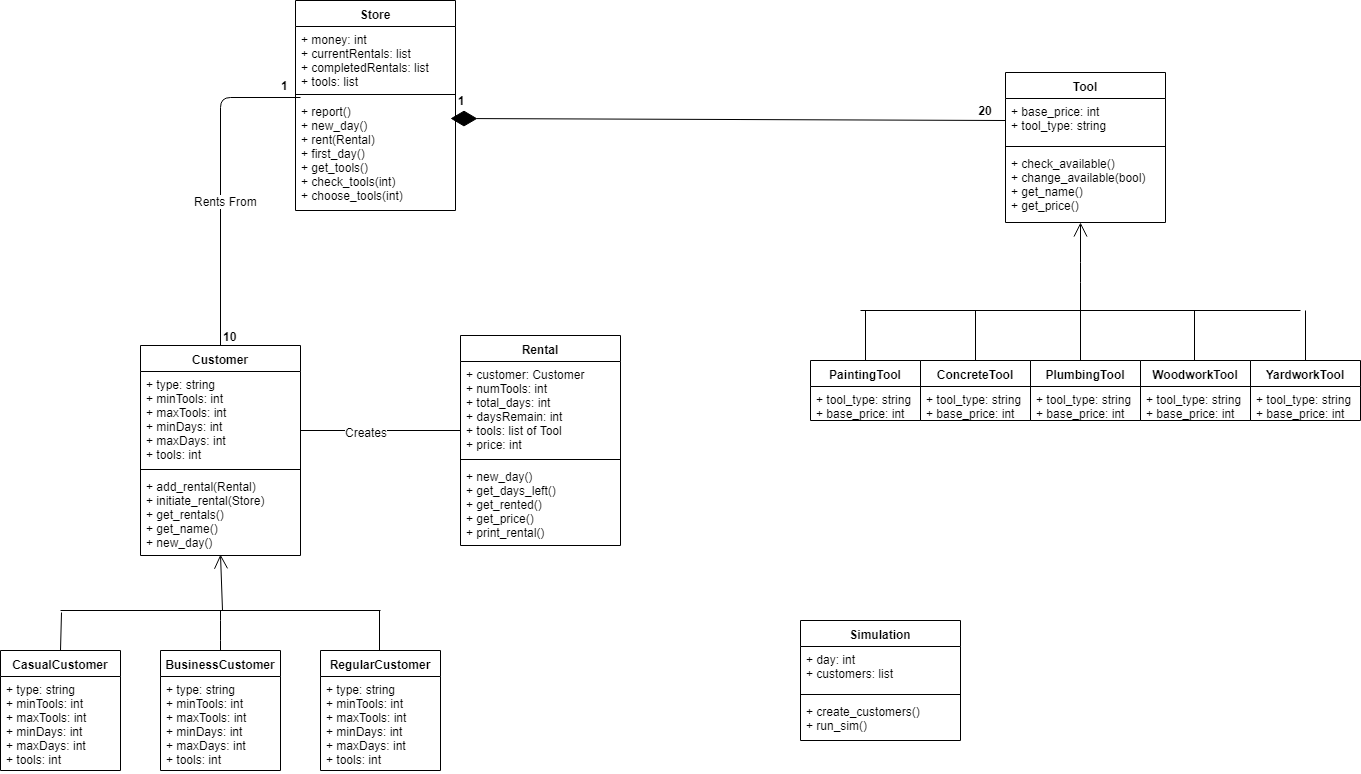

The diagram above was exported from draw.io. Its source (the exported page's mxGraphModel, read from the mxfile embedded in the PNG):
<mxGraphModel dx="2516" dy="778" grid="1" gridSize="10" guides="1" tooltips="1" connect="1" arrows="1" fold="1" page="1" pageScale="1" pageWidth="850" pageHeight="1100" math="0" shadow="0">
  <root>
    <mxCell id="0" />
    <mxCell id="1" parent="0" />
    <mxCell id="a0tPYhzTpzghZxX28WrC-1" value="Store" style="swimlane;fontStyle=1;align=center;verticalAlign=top;childLayout=stackLayout;horizontal=1;startSize=26;horizontalStack=0;resizeParent=1;resizeParentMax=0;resizeLast=0;collapsible=1;marginBottom=0;" parent="1" vertex="1">
      <mxGeometry x="185" y="110" width="160" height="210" as="geometry" />
    </mxCell>
    <mxCell id="a0tPYhzTpzghZxX28WrC-2" value="+ money: int &#10;+ currentRentals: list&#10;+ completedRentals: list&#10;+ tools: list &#10;" style="text;strokeColor=none;fillColor=none;align=left;verticalAlign=top;spacingLeft=4;spacingRight=4;overflow=hidden;rotatable=0;points=[[0,0.5],[1,0.5]];portConstraint=eastwest;" parent="a0tPYhzTpzghZxX28WrC-1" vertex="1">
      <mxGeometry y="26" width="160" height="64" as="geometry" />
    </mxCell>
    <mxCell id="a0tPYhzTpzghZxX28WrC-3" value="" style="line;strokeWidth=1;fillColor=none;align=left;verticalAlign=middle;spacingTop=-1;spacingLeft=3;spacingRight=3;rotatable=0;labelPosition=right;points=[];portConstraint=eastwest;" parent="a0tPYhzTpzghZxX28WrC-1" vertex="1">
      <mxGeometry y="90" width="160" height="8" as="geometry" />
    </mxCell>
    <mxCell id="a0tPYhzTpzghZxX28WrC-85" value="+ report()&#10;+ new_day()&#10;+ rent(Rental)&#10;+ first_day()&#10;+ get_tools()&#10;+ check_tools(int)&#10;+ choose_tools(int)&#10;&#10;" style="text;strokeColor=none;fillColor=none;align=left;verticalAlign=top;spacingLeft=4;spacingRight=4;overflow=hidden;rotatable=0;points=[[0,0.5],[1,0.5]];portConstraint=eastwest;" parent="a0tPYhzTpzghZxX28WrC-1" vertex="1">
      <mxGeometry y="98" width="160" height="112" as="geometry" />
    </mxCell>
    <mxCell id="a0tPYhzTpzghZxX28WrC-8" value="" style="endArrow=diamondThin;endFill=1;endSize=24;html=1;exitX=0;exitY=0.5;exitDx=0;exitDy=0;" parent="1" source="a0tPYhzTpzghZxX28WrC-14" edge="1">
      <mxGeometry width="160" relative="1" as="geometry">
        <mxPoint x="520" y="228" as="sourcePoint" />
        <mxPoint x="340" y="228" as="targetPoint" />
      </mxGeometry>
    </mxCell>
    <mxCell id="a0tPYhzTpzghZxX28WrC-11" value="&lt;b&gt;1&lt;/b&gt;" style="text;html=1;strokeColor=none;fillColor=none;align=center;verticalAlign=middle;whiteSpace=wrap;rounded=0;" parent="1" vertex="1">
      <mxGeometry x="330" y="200" width="40" height="20" as="geometry" />
    </mxCell>
    <mxCell id="a0tPYhzTpzghZxX28WrC-12" value="&lt;b&gt;20&lt;/b&gt;" style="text;html=1;strokeColor=none;fillColor=none;align=center;verticalAlign=middle;whiteSpace=wrap;rounded=0;" parent="1" vertex="1">
      <mxGeometry x="855" y="210" width="40" height="20" as="geometry" />
    </mxCell>
    <mxCell id="a0tPYhzTpzghZxX28WrC-13" value="Tool" style="swimlane;fontStyle=1;align=center;verticalAlign=top;childLayout=stackLayout;horizontal=1;startSize=26;horizontalStack=0;resizeParent=1;resizeParentMax=0;resizeLast=0;collapsible=1;marginBottom=0;" parent="1" vertex="1">
      <mxGeometry x="895" y="182" width="160" height="150" as="geometry" />
    </mxCell>
    <mxCell id="a0tPYhzTpzghZxX28WrC-14" value="+ base_price: int &#10;+ tool_type: string&#10;&#10;" style="text;strokeColor=none;fillColor=none;align=left;verticalAlign=top;spacingLeft=4;spacingRight=4;overflow=hidden;rotatable=0;points=[[0,0.5],[1,0.5]];portConstraint=eastwest;" parent="a0tPYhzTpzghZxX28WrC-13" vertex="1">
      <mxGeometry y="26" width="160" height="44" as="geometry" />
    </mxCell>
    <mxCell id="a0tPYhzTpzghZxX28WrC-15" value="" style="line;strokeWidth=1;fillColor=none;align=left;verticalAlign=middle;spacingTop=-1;spacingLeft=3;spacingRight=3;rotatable=0;labelPosition=right;points=[];portConstraint=eastwest;" parent="a0tPYhzTpzghZxX28WrC-13" vertex="1">
      <mxGeometry y="70" width="160" height="8" as="geometry" />
    </mxCell>
    <mxCell id="a0tPYhzTpzghZxX28WrC-16" value="+ check_available()&#10;+ change_available(bool)&#10;+ get_name()&#10;+ get_price()&#10;&#10;" style="text;strokeColor=none;fillColor=none;align=left;verticalAlign=top;spacingLeft=4;spacingRight=4;overflow=hidden;rotatable=0;points=[[0,0.5],[1,0.5]];portConstraint=eastwest;" parent="a0tPYhzTpzghZxX28WrC-13" vertex="1">
      <mxGeometry y="78" width="160" height="72" as="geometry" />
    </mxCell>
    <mxCell id="a0tPYhzTpzghZxX28WrC-17" value="ConcreteTool" style="swimlane;fontStyle=1;align=center;verticalAlign=top;childLayout=stackLayout;horizontal=1;startSize=26;horizontalStack=0;resizeParent=1;resizeParentMax=0;resizeLast=0;collapsible=1;marginBottom=0;" parent="1" vertex="1">
      <mxGeometry x="810" y="470" width="110" height="60" as="geometry" />
    </mxCell>
    <mxCell id="a0tPYhzTpzghZxX28WrC-18" value="+ tool_type: string&#10;+ base_price: int&#10;" style="text;strokeColor=none;fillColor=none;align=left;verticalAlign=top;spacingLeft=4;spacingRight=4;overflow=hidden;rotatable=0;points=[[0,0.5],[1,0.5]];portConstraint=eastwest;" parent="a0tPYhzTpzghZxX28WrC-17" vertex="1">
      <mxGeometry y="26" width="110" height="34" as="geometry" />
    </mxCell>
    <mxCell id="a0tPYhzTpzghZxX28WrC-33" value="PaintingTool" style="swimlane;fontStyle=1;align=center;verticalAlign=top;childLayout=stackLayout;horizontal=1;startSize=26;horizontalStack=0;resizeParent=1;resizeParentMax=0;resizeLast=0;collapsible=1;marginBottom=0;" parent="1" vertex="1">
      <mxGeometry x="700" y="470" width="110" height="60" as="geometry" />
    </mxCell>
    <mxCell id="a0tPYhzTpzghZxX28WrC-34" value="+ tool_type: string&#10;+ base_price: int&#10;" style="text;strokeColor=none;fillColor=none;align=left;verticalAlign=top;spacingLeft=4;spacingRight=4;overflow=hidden;rotatable=0;points=[[0,0.5],[1,0.5]];portConstraint=eastwest;" parent="a0tPYhzTpzghZxX28WrC-33" vertex="1">
      <mxGeometry y="26" width="110" height="34" as="geometry" />
    </mxCell>
    <mxCell id="a0tPYhzTpzghZxX28WrC-35" value="PlumbingTool" style="swimlane;fontStyle=1;align=center;verticalAlign=top;childLayout=stackLayout;horizontal=1;startSize=26;horizontalStack=0;resizeParent=1;resizeParentMax=0;resizeLast=0;collapsible=1;marginBottom=0;" parent="1" vertex="1">
      <mxGeometry x="920" y="470" width="110" height="60" as="geometry" />
    </mxCell>
    <mxCell id="a0tPYhzTpzghZxX28WrC-36" value="+ tool_type: string&#10;+ base_price: int&#10;" style="text;strokeColor=none;fillColor=none;align=left;verticalAlign=top;spacingLeft=4;spacingRight=4;overflow=hidden;rotatable=0;points=[[0,0.5],[1,0.5]];portConstraint=eastwest;" parent="a0tPYhzTpzghZxX28WrC-35" vertex="1">
      <mxGeometry y="26" width="110" height="34" as="geometry" />
    </mxCell>
    <mxCell id="a0tPYhzTpzghZxX28WrC-37" value="WoodworkTool" style="swimlane;fontStyle=1;align=center;verticalAlign=top;childLayout=stackLayout;horizontal=1;startSize=26;horizontalStack=0;resizeParent=1;resizeParentMax=0;resizeLast=0;collapsible=1;marginBottom=0;" parent="1" vertex="1">
      <mxGeometry x="1030" y="470" width="110" height="60" as="geometry" />
    </mxCell>
    <mxCell id="a0tPYhzTpzghZxX28WrC-38" value="+ tool_type: string&#10;+ base_price: int&#10;" style="text;strokeColor=none;fillColor=none;align=left;verticalAlign=top;spacingLeft=4;spacingRight=4;overflow=hidden;rotatable=0;points=[[0,0.5],[1,0.5]];portConstraint=eastwest;" parent="a0tPYhzTpzghZxX28WrC-37" vertex="1">
      <mxGeometry y="26" width="110" height="34" as="geometry" />
    </mxCell>
    <mxCell id="a0tPYhzTpzghZxX28WrC-39" value="YardworkTool" style="swimlane;fontStyle=1;align=center;verticalAlign=top;childLayout=stackLayout;horizontal=1;startSize=26;horizontalStack=0;resizeParent=1;resizeParentMax=0;resizeLast=0;collapsible=1;marginBottom=0;" parent="1" vertex="1">
      <mxGeometry x="1140" y="470" width="110" height="60" as="geometry" />
    </mxCell>
    <mxCell id="a0tPYhzTpzghZxX28WrC-40" value="+ tool_type: string&#10;+ base_price: int&#10;" style="text;strokeColor=none;fillColor=none;align=left;verticalAlign=top;spacingLeft=4;spacingRight=4;overflow=hidden;rotatable=0;points=[[0,0.5],[1,0.5]];portConstraint=eastwest;" parent="a0tPYhzTpzghZxX28WrC-39" vertex="1">
      <mxGeometry y="26" width="110" height="34" as="geometry" />
    </mxCell>
    <mxCell id="a0tPYhzTpzghZxX28WrC-47" value="" style="endArrow=open;endFill=1;endSize=12;html=1;" parent="1" edge="1">
      <mxGeometry width="160" relative="1" as="geometry">
        <mxPoint x="970" y="422" as="sourcePoint" />
        <mxPoint x="970" y="332" as="targetPoint" />
        <Array as="points">
          <mxPoint x="970" y="382" />
        </Array>
      </mxGeometry>
    </mxCell>
    <mxCell id="a0tPYhzTpzghZxX28WrC-48" value="" style="endArrow=none;html=1;exitX=0.5;exitY=0;exitDx=0;exitDy=0;" parent="1" source="a0tPYhzTpzghZxX28WrC-33" edge="1">
      <mxGeometry width="50" height="50" relative="1" as="geometry">
        <mxPoint x="730" y="450" as="sourcePoint" />
        <mxPoint x="755" y="420" as="targetPoint" />
      </mxGeometry>
    </mxCell>
    <mxCell id="a0tPYhzTpzghZxX28WrC-50" value="" style="endArrow=none;html=1;" parent="1" edge="1">
      <mxGeometry width="50" height="50" relative="1" as="geometry">
        <mxPoint x="750" y="420" as="sourcePoint" />
        <mxPoint x="1190" y="420" as="targetPoint" />
      </mxGeometry>
    </mxCell>
    <mxCell id="a0tPYhzTpzghZxX28WrC-51" value="" style="endArrow=none;html=1;exitX=0.5;exitY=0;exitDx=0;exitDy=0;" parent="1" edge="1">
      <mxGeometry width="50" height="50" relative="1" as="geometry">
        <mxPoint x="865" y="470" as="sourcePoint" />
        <mxPoint x="865" y="420" as="targetPoint" />
      </mxGeometry>
    </mxCell>
    <mxCell id="a0tPYhzTpzghZxX28WrC-52" value="" style="endArrow=none;html=1;exitX=0.5;exitY=0;exitDx=0;exitDy=0;" parent="1" edge="1">
      <mxGeometry width="50" height="50" relative="1" as="geometry">
        <mxPoint x="970" y="470" as="sourcePoint" />
        <mxPoint x="970" y="420" as="targetPoint" />
      </mxGeometry>
    </mxCell>
    <mxCell id="a0tPYhzTpzghZxX28WrC-53" value="" style="endArrow=none;html=1;exitX=0.5;exitY=0;exitDx=0;exitDy=0;" parent="1" edge="1">
      <mxGeometry width="50" height="50" relative="1" as="geometry">
        <mxPoint x="1084" y="470" as="sourcePoint" />
        <mxPoint x="1084" y="420" as="targetPoint" />
      </mxGeometry>
    </mxCell>
    <mxCell id="a0tPYhzTpzghZxX28WrC-56" value="" style="endArrow=none;html=1;exitX=0.5;exitY=0;exitDx=0;exitDy=0;" parent="1" edge="1">
      <mxGeometry width="50" height="50" relative="1" as="geometry">
        <mxPoint x="1195" y="470" as="sourcePoint" />
        <mxPoint x="1195" y="420" as="targetPoint" />
      </mxGeometry>
    </mxCell>
    <mxCell id="a0tPYhzTpzghZxX28WrC-57" value="Customer" style="swimlane;fontStyle=1;align=center;verticalAlign=top;childLayout=stackLayout;horizontal=1;startSize=26;horizontalStack=0;resizeParent=1;resizeParentMax=0;resizeLast=0;collapsible=1;marginBottom=0;" parent="1" vertex="1">
      <mxGeometry x="30" y="455" width="160" height="210" as="geometry" />
    </mxCell>
    <mxCell id="a0tPYhzTpzghZxX28WrC-58" value="+ type: string&#10;+ minTools: int&#10;+ maxTools: int &#10;+ minDays: int &#10;+ maxDays: int &#10;+ tools: int " style="text;strokeColor=none;fillColor=none;align=left;verticalAlign=top;spacingLeft=4;spacingRight=4;overflow=hidden;rotatable=0;points=[[0,0.5],[1,0.5]];portConstraint=eastwest;" parent="a0tPYhzTpzghZxX28WrC-57" vertex="1">
      <mxGeometry y="26" width="160" height="94" as="geometry" />
    </mxCell>
    <mxCell id="a0tPYhzTpzghZxX28WrC-59" value="" style="line;strokeWidth=1;fillColor=none;align=left;verticalAlign=middle;spacingTop=-1;spacingLeft=3;spacingRight=3;rotatable=0;labelPosition=right;points=[];portConstraint=eastwest;" parent="a0tPYhzTpzghZxX28WrC-57" vertex="1">
      <mxGeometry y="120" width="160" height="8" as="geometry" />
    </mxCell>
    <mxCell id="a0tPYhzTpzghZxX28WrC-60" value="+ add_rental(Rental)&#10;+ initiate_rental(Store)&#10;+ get_rentals()&#10;+ get_name()&#10;+ new_day()" style="text;strokeColor=none;fillColor=none;align=left;verticalAlign=top;spacingLeft=4;spacingRight=4;overflow=hidden;rotatable=0;points=[[0,0.5],[1,0.5]];portConstraint=eastwest;" parent="a0tPYhzTpzghZxX28WrC-57" vertex="1">
      <mxGeometry y="128" width="160" height="82" as="geometry" />
    </mxCell>
    <mxCell id="a0tPYhzTpzghZxX28WrC-61" value="CasualCustomer" style="swimlane;fontStyle=1;align=center;verticalAlign=top;childLayout=stackLayout;horizontal=1;startSize=26;horizontalStack=0;resizeParent=1;resizeParentMax=0;resizeLast=0;collapsible=1;marginBottom=0;" parent="1" vertex="1">
      <mxGeometry x="-110" y="760" width="120" height="120" as="geometry" />
    </mxCell>
    <mxCell id="a0tPYhzTpzghZxX28WrC-62" value="+ type: string&#10;+ minTools: int&#10;+ maxTools: int &#10;+ minDays: int &#10;+ maxDays: int &#10;+ tools: int " style="text;strokeColor=none;fillColor=none;align=left;verticalAlign=top;spacingLeft=4;spacingRight=4;overflow=hidden;rotatable=0;points=[[0,0.5],[1,0.5]];portConstraint=eastwest;" parent="a0tPYhzTpzghZxX28WrC-61" vertex="1">
      <mxGeometry y="26" width="120" height="94" as="geometry" />
    </mxCell>
    <mxCell id="a0tPYhzTpzghZxX28WrC-65" value="BusinessCustomer" style="swimlane;fontStyle=1;align=center;verticalAlign=top;childLayout=stackLayout;horizontal=1;startSize=26;horizontalStack=0;resizeParent=1;resizeParentMax=0;resizeLast=0;collapsible=1;marginBottom=0;" parent="1" vertex="1">
      <mxGeometry x="50" y="760" width="120" height="120" as="geometry" />
    </mxCell>
    <mxCell id="a0tPYhzTpzghZxX28WrC-66" value="+ type: string&#10;+ minTools: int&#10;+ maxTools: int &#10;+ minDays: int &#10;+ maxDays: int &#10;+ tools: int " style="text;strokeColor=none;fillColor=none;align=left;verticalAlign=top;spacingLeft=4;spacingRight=4;overflow=hidden;rotatable=0;points=[[0,0.5],[1,0.5]];portConstraint=eastwest;" parent="a0tPYhzTpzghZxX28WrC-65" vertex="1">
      <mxGeometry y="26" width="120" height="94" as="geometry" />
    </mxCell>
    <mxCell id="a0tPYhzTpzghZxX28WrC-67" value="RegularCustomer" style="swimlane;fontStyle=1;align=center;verticalAlign=top;childLayout=stackLayout;horizontal=1;startSize=26;horizontalStack=0;resizeParent=1;resizeParentMax=0;resizeLast=0;collapsible=1;marginBottom=0;" parent="1" vertex="1">
      <mxGeometry x="210" y="760" width="120" height="120" as="geometry" />
    </mxCell>
    <mxCell id="a0tPYhzTpzghZxX28WrC-68" value="+ type: string&#10;+ minTools: int&#10;+ maxTools: int &#10;+ minDays: int &#10;+ maxDays: int &#10;+ tools: int " style="text;strokeColor=none;fillColor=none;align=left;verticalAlign=top;spacingLeft=4;spacingRight=4;overflow=hidden;rotatable=0;points=[[0,0.5],[1,0.5]];portConstraint=eastwest;" parent="a0tPYhzTpzghZxX28WrC-67" vertex="1">
      <mxGeometry y="26" width="120" height="94" as="geometry" />
    </mxCell>
    <mxCell id="a0tPYhzTpzghZxX28WrC-74" value="" style="endArrow=none;html=1;exitX=0.5;exitY=0;exitDx=0;exitDy=0;" parent="1" edge="1">
      <mxGeometry width="50" height="50" relative="1" as="geometry">
        <mxPoint x="269" y="760" as="sourcePoint" />
        <mxPoint x="269" y="720" as="targetPoint" />
      </mxGeometry>
    </mxCell>
    <mxCell id="a0tPYhzTpzghZxX28WrC-76" value="" style="endArrow=none;html=1;" parent="1" edge="1">
      <mxGeometry width="50" height="50" relative="1" as="geometry">
        <mxPoint x="110" y="760" as="sourcePoint" />
        <mxPoint x="110" y="720" as="targetPoint" />
        <Array as="points">
          <mxPoint x="110" y="740" />
        </Array>
      </mxGeometry>
    </mxCell>
    <mxCell id="a0tPYhzTpzghZxX28WrC-77" value="" style="line;strokeWidth=1;fillColor=none;align=left;verticalAlign=middle;spacingTop=-1;spacingLeft=3;spacingRight=3;rotatable=0;labelPosition=right;points=[];portConstraint=eastwest;" parent="1" vertex="1">
      <mxGeometry x="-50" y="716" width="320" height="8" as="geometry" />
    </mxCell>
    <mxCell id="a0tPYhzTpzghZxX28WrC-78" value="" style="endArrow=none;html=1;entryX=0.003;entryY=0.75;entryDx=0;entryDy=0;entryPerimeter=0;" parent="1" target="a0tPYhzTpzghZxX28WrC-77" edge="1">
      <mxGeometry width="50" height="50" relative="1" as="geometry">
        <mxPoint x="-50" y="760" as="sourcePoint" />
        <mxPoint y="720" as="targetPoint" />
      </mxGeometry>
    </mxCell>
    <mxCell id="a0tPYhzTpzghZxX28WrC-81" value="" style="endArrow=open;endFill=1;endSize=12;html=1;exitX=0.506;exitY=0.5;exitDx=0;exitDy=0;exitPerimeter=0;entryX=0.5;entryY=0.986;entryDx=0;entryDy=0;entryPerimeter=0;" parent="1" source="a0tPYhzTpzghZxX28WrC-77" target="a0tPYhzTpzghZxX28WrC-60" edge="1">
      <mxGeometry width="160" relative="1" as="geometry">
        <mxPoint x="110" y="700" as="sourcePoint" />
        <mxPoint x="270" y="700" as="targetPoint" />
      </mxGeometry>
    </mxCell>
    <mxCell id="a0tPYhzTpzghZxX28WrC-82" value="" style="endArrow=none;html=1;edgeStyle=orthogonalEdgeStyle;exitX=0.5;exitY=0;exitDx=0;exitDy=0;" parent="1" source="a0tPYhzTpzghZxX28WrC-57" edge="1">
      <mxGeometry relative="1" as="geometry">
        <mxPoint x="30" y="207" as="sourcePoint" />
        <mxPoint x="190" y="207" as="targetPoint" />
        <Array as="points">
          <mxPoint x="110" y="207" />
        </Array>
      </mxGeometry>
    </mxCell>
    <mxCell id="a0tPYhzTpzghZxX28WrC-83" value="&lt;b&gt;&lt;font style=&quot;font-size: 12px&quot;&gt;10&lt;/font&gt;&lt;/b&gt;" style="resizable=0;html=1;align=left;verticalAlign=bottom;labelBackgroundColor=#ffffff;fontSize=10;" parent="a0tPYhzTpzghZxX28WrC-82" connectable="0" vertex="1">
      <mxGeometry x="-1" relative="1" as="geometry" />
    </mxCell>
    <mxCell id="a0tPYhzTpzghZxX28WrC-84" value="&lt;b&gt;&lt;font style=&quot;font-size: 12px&quot;&gt;1&lt;/font&gt;&lt;/b&gt;" style="resizable=0;html=1;align=right;verticalAlign=bottom;labelBackgroundColor=#ffffff;fontSize=10;" parent="a0tPYhzTpzghZxX28WrC-82" connectable="0" vertex="1">
      <mxGeometry x="1" relative="1" as="geometry">
        <mxPoint x="-10" y="-3" as="offset" />
      </mxGeometry>
    </mxCell>
    <mxCell id="a0tPYhzTpzghZxX28WrC-87" value="Rents From" style="text;html=1;resizable=0;points=[];align=center;verticalAlign=middle;labelBackgroundColor=#ffffff;" parent="a0tPYhzTpzghZxX28WrC-82" vertex="1" connectable="0">
      <mxGeometry x="-0.1159" y="-5" relative="1" as="geometry">
        <mxPoint as="offset" />
      </mxGeometry>
    </mxCell>
    <mxCell id="a0tPYhzTpzghZxX28WrC-88" value="Rental" style="swimlane;fontStyle=1;align=center;verticalAlign=top;childLayout=stackLayout;horizontal=1;startSize=26;horizontalStack=0;resizeParent=1;resizeParentMax=0;resizeLast=0;collapsible=1;marginBottom=0;" parent="1" vertex="1">
      <mxGeometry x="350" y="445" width="160" height="210" as="geometry" />
    </mxCell>
    <mxCell id="a0tPYhzTpzghZxX28WrC-89" value="+ customer: Customer&#10;+ numTools: int&#10;+ total_days: int &#10;+ daysRemain: int &#10;+ tools: list of Tool&#10;+ price: int &#10;" style="text;strokeColor=none;fillColor=none;align=left;verticalAlign=top;spacingLeft=4;spacingRight=4;overflow=hidden;rotatable=0;points=[[0,0.5],[1,0.5]];portConstraint=eastwest;" parent="a0tPYhzTpzghZxX28WrC-88" vertex="1">
      <mxGeometry y="26" width="160" height="94" as="geometry" />
    </mxCell>
    <mxCell id="a0tPYhzTpzghZxX28WrC-90" value="" style="line;strokeWidth=1;fillColor=none;align=left;verticalAlign=middle;spacingTop=-1;spacingLeft=3;spacingRight=3;rotatable=0;labelPosition=right;points=[];portConstraint=eastwest;" parent="a0tPYhzTpzghZxX28WrC-88" vertex="1">
      <mxGeometry y="120" width="160" height="8" as="geometry" />
    </mxCell>
    <mxCell id="a0tPYhzTpzghZxX28WrC-91" value="+ new_day()&#10;+ get_days_left()&#10;+ get_rented()&#10;+ get_price()&#10;+ print_rental()&#10;" style="text;strokeColor=none;fillColor=none;align=left;verticalAlign=top;spacingLeft=4;spacingRight=4;overflow=hidden;rotatable=0;points=[[0,0.5],[1,0.5]];portConstraint=eastwest;" parent="a0tPYhzTpzghZxX28WrC-88" vertex="1">
      <mxGeometry y="128" width="160" height="82" as="geometry" />
    </mxCell>
    <mxCell id="a0tPYhzTpzghZxX28WrC-95" value="Simulation" style="swimlane;fontStyle=1;align=center;verticalAlign=top;childLayout=stackLayout;horizontal=1;startSize=26;horizontalStack=0;resizeParent=1;resizeParentMax=0;resizeLast=0;collapsible=1;marginBottom=0;" parent="1" vertex="1">
      <mxGeometry x="690" y="730" width="160" height="120" as="geometry" />
    </mxCell>
    <mxCell id="a0tPYhzTpzghZxX28WrC-96" value="+ day: int &#10;+ customers: list &#10;" style="text;strokeColor=none;fillColor=none;align=left;verticalAlign=top;spacingLeft=4;spacingRight=4;overflow=hidden;rotatable=0;points=[[0,0.5],[1,0.5]];portConstraint=eastwest;" parent="a0tPYhzTpzghZxX28WrC-95" vertex="1">
      <mxGeometry y="26" width="160" height="44" as="geometry" />
    </mxCell>
    <mxCell id="a0tPYhzTpzghZxX28WrC-97" value="" style="line;strokeWidth=1;fillColor=none;align=left;verticalAlign=middle;spacingTop=-1;spacingLeft=3;spacingRight=3;rotatable=0;labelPosition=right;points=[];portConstraint=eastwest;" parent="a0tPYhzTpzghZxX28WrC-95" vertex="1">
      <mxGeometry y="70" width="160" height="8" as="geometry" />
    </mxCell>
    <mxCell id="a0tPYhzTpzghZxX28WrC-98" value="+ create_customers()&#10;+ run_sim()&#10;" style="text;strokeColor=none;fillColor=none;align=left;verticalAlign=top;spacingLeft=4;spacingRight=4;overflow=hidden;rotatable=0;points=[[0,0.5],[1,0.5]];portConstraint=eastwest;" parent="a0tPYhzTpzghZxX28WrC-95" vertex="1">
      <mxGeometry y="78" width="160" height="42" as="geometry" />
    </mxCell>
    <mxCell id="a0tPYhzTpzghZxX28WrC-100" value="" style="endArrow=none;html=1;edgeStyle=orthogonalEdgeStyle;" parent="1" edge="1">
      <mxGeometry relative="1" as="geometry">
        <mxPoint x="190" y="540" as="sourcePoint" />
        <mxPoint x="350" y="540" as="targetPoint" />
      </mxGeometry>
    </mxCell>
    <mxCell id="a0tPYhzTpzghZxX28WrC-101" value="" style="resizable=0;html=1;align=left;verticalAlign=bottom;labelBackgroundColor=#ffffff;fontSize=10;" parent="a0tPYhzTpzghZxX28WrC-100" connectable="0" vertex="1">
      <mxGeometry x="-1" relative="1" as="geometry" />
    </mxCell>
    <mxCell id="a0tPYhzTpzghZxX28WrC-103" value="Creates" style="text;html=1;resizable=0;points=[];align=center;verticalAlign=middle;labelBackgroundColor=#ffffff;" parent="a0tPYhzTpzghZxX28WrC-100" vertex="1" connectable="0">
      <mxGeometry x="-0.1912" y="-1" relative="1" as="geometry">
        <mxPoint as="offset" />
      </mxGeometry>
    </mxCell>
  </root>
</mxGraphModel>